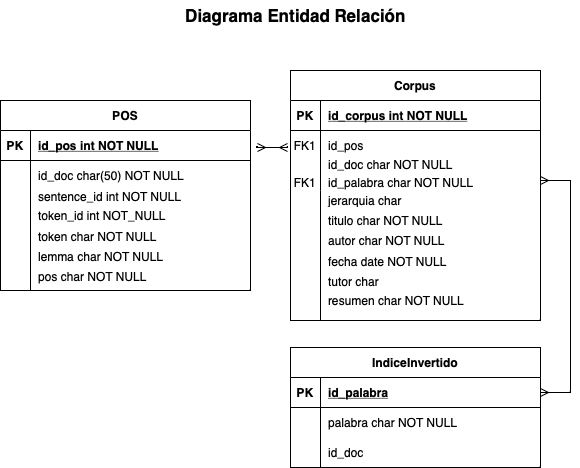

The diagram above was exported from draw.io. Its source (the exported page's mxGraphModel, read from the mxfile embedded in the PNG):
<mxGraphModel dx="1425" dy="802" grid="1" gridSize="10" guides="1" tooltips="1" connect="1" arrows="1" fold="1" page="1" pageScale="1" pageWidth="850" pageHeight="1100" math="0" shadow="0" extFonts="Permanent Marker^https://fonts.googleapis.com/css?family=Permanent+Marker">
  <root>
    <mxCell id="0" />
    <mxCell id="1" parent="0" />
    <mxCell id="C-vyLk0tnHw3VtMMgP7b-2" value="Corpus" style="shape=table;startSize=30;container=1;collapsible=1;childLayout=tableLayout;fixedRows=1;rowLines=0;fontStyle=1;align=center;resizeLast=1;" parent="1" vertex="1">
      <mxGeometry x="300" y="90" width="250" height="250" as="geometry" />
    </mxCell>
    <mxCell id="C-vyLk0tnHw3VtMMgP7b-3" value="" style="shape=partialRectangle;collapsible=0;dropTarget=0;pointerEvents=0;fillColor=none;points=[[0,0.5],[1,0.5]];portConstraint=eastwest;top=0;left=0;right=0;bottom=1;" parent="C-vyLk0tnHw3VtMMgP7b-2" vertex="1">
      <mxGeometry y="30" width="250" height="30" as="geometry" />
    </mxCell>
    <mxCell id="C-vyLk0tnHw3VtMMgP7b-4" value="PK" style="shape=partialRectangle;overflow=hidden;connectable=0;fillColor=none;top=0;left=0;bottom=0;right=0;fontStyle=1;" parent="C-vyLk0tnHw3VtMMgP7b-3" vertex="1">
      <mxGeometry width="30" height="30" as="geometry">
        <mxRectangle width="30" height="30" as="alternateBounds" />
      </mxGeometry>
    </mxCell>
    <mxCell id="C-vyLk0tnHw3VtMMgP7b-5" value="id_corpus int NOT NULL " style="shape=partialRectangle;overflow=hidden;connectable=0;fillColor=none;top=0;left=0;bottom=0;right=0;align=left;spacingLeft=6;fontStyle=5;" parent="C-vyLk0tnHw3VtMMgP7b-3" vertex="1">
      <mxGeometry x="30" width="220" height="30" as="geometry">
        <mxRectangle width="220" height="30" as="alternateBounds" />
      </mxGeometry>
    </mxCell>
    <mxCell id="C-vyLk0tnHw3VtMMgP7b-6" value="" style="shape=partialRectangle;collapsible=0;dropTarget=0;pointerEvents=0;fillColor=none;points=[[0,0.5],[1,0.5]];portConstraint=eastwest;top=0;left=0;right=0;bottom=0;" parent="C-vyLk0tnHw3VtMMgP7b-2" vertex="1">
      <mxGeometry y="60" width="250" height="30" as="geometry" />
    </mxCell>
    <mxCell id="C-vyLk0tnHw3VtMMgP7b-7" value="FK1" style="shape=partialRectangle;overflow=hidden;connectable=0;fillColor=none;top=0;left=0;bottom=0;right=0;" parent="C-vyLk0tnHw3VtMMgP7b-6" vertex="1">
      <mxGeometry width="30" height="30" as="geometry">
        <mxRectangle width="30" height="30" as="alternateBounds" />
      </mxGeometry>
    </mxCell>
    <mxCell id="C-vyLk0tnHw3VtMMgP7b-8" value="id_pos" style="shape=partialRectangle;overflow=hidden;connectable=0;fillColor=none;top=0;left=0;bottom=0;right=0;align=left;spacingLeft=6;" parent="C-vyLk0tnHw3VtMMgP7b-6" vertex="1">
      <mxGeometry x="30" width="220" height="30" as="geometry">
        <mxRectangle width="220" height="30" as="alternateBounds" />
      </mxGeometry>
    </mxCell>
    <mxCell id="C-vyLk0tnHw3VtMMgP7b-9" value="" style="shape=partialRectangle;collapsible=0;dropTarget=0;pointerEvents=0;fillColor=none;points=[[0,0.5],[1,0.5]];portConstraint=eastwest;top=0;left=0;right=0;bottom=0;" parent="C-vyLk0tnHw3VtMMgP7b-2" vertex="1">
      <mxGeometry y="90" width="250" height="30" as="geometry" />
    </mxCell>
    <mxCell id="C-vyLk0tnHw3VtMMgP7b-10" value="" style="shape=partialRectangle;overflow=hidden;connectable=0;fillColor=none;top=0;left=0;bottom=0;right=0;" parent="C-vyLk0tnHw3VtMMgP7b-9" vertex="1">
      <mxGeometry width="30" height="30" as="geometry">
        <mxRectangle width="30" height="30" as="alternateBounds" />
      </mxGeometry>
    </mxCell>
    <mxCell id="C-vyLk0tnHw3VtMMgP7b-11" value="" style="shape=partialRectangle;overflow=hidden;connectable=0;fillColor=none;top=0;left=0;bottom=0;right=0;align=left;spacingLeft=6;" parent="C-vyLk0tnHw3VtMMgP7b-9" vertex="1">
      <mxGeometry x="30" width="220" height="30" as="geometry">
        <mxRectangle width="220" height="30" as="alternateBounds" />
      </mxGeometry>
    </mxCell>
    <mxCell id="C-vyLk0tnHw3VtMMgP7b-13" value="IndiceInvertido" style="shape=table;startSize=30;container=1;collapsible=1;childLayout=tableLayout;fixedRows=1;rowLines=0;fontStyle=1;align=center;resizeLast=1;" parent="1" vertex="1">
      <mxGeometry x="300" y="367" width="250" height="120" as="geometry" />
    </mxCell>
    <mxCell id="C-vyLk0tnHw3VtMMgP7b-14" value="" style="shape=partialRectangle;collapsible=0;dropTarget=0;pointerEvents=0;fillColor=none;points=[[0,0.5],[1,0.5]];portConstraint=eastwest;top=0;left=0;right=0;bottom=1;" parent="C-vyLk0tnHw3VtMMgP7b-13" vertex="1">
      <mxGeometry y="30" width="250" height="30" as="geometry" />
    </mxCell>
    <mxCell id="C-vyLk0tnHw3VtMMgP7b-15" value="PK" style="shape=partialRectangle;overflow=hidden;connectable=0;fillColor=none;top=0;left=0;bottom=0;right=0;fontStyle=1;" parent="C-vyLk0tnHw3VtMMgP7b-14" vertex="1">
      <mxGeometry width="30" height="30" as="geometry">
        <mxRectangle width="30" height="30" as="alternateBounds" />
      </mxGeometry>
    </mxCell>
    <mxCell id="C-vyLk0tnHw3VtMMgP7b-16" value="id_palabra" style="shape=partialRectangle;overflow=hidden;connectable=0;fillColor=none;top=0;left=0;bottom=0;right=0;align=left;spacingLeft=6;fontStyle=5;" parent="C-vyLk0tnHw3VtMMgP7b-14" vertex="1">
      <mxGeometry x="30" width="220" height="30" as="geometry">
        <mxRectangle width="220" height="30" as="alternateBounds" />
      </mxGeometry>
    </mxCell>
    <mxCell id="C-vyLk0tnHw3VtMMgP7b-17" value="" style="shape=partialRectangle;collapsible=0;dropTarget=0;pointerEvents=0;fillColor=none;points=[[0,0.5],[1,0.5]];portConstraint=eastwest;top=0;left=0;right=0;bottom=0;" parent="C-vyLk0tnHw3VtMMgP7b-13" vertex="1">
      <mxGeometry y="60" width="250" height="30" as="geometry" />
    </mxCell>
    <mxCell id="C-vyLk0tnHw3VtMMgP7b-18" value="" style="shape=partialRectangle;overflow=hidden;connectable=0;fillColor=none;top=0;left=0;bottom=0;right=0;" parent="C-vyLk0tnHw3VtMMgP7b-17" vertex="1">
      <mxGeometry width="30" height="30" as="geometry">
        <mxRectangle width="30" height="30" as="alternateBounds" />
      </mxGeometry>
    </mxCell>
    <mxCell id="C-vyLk0tnHw3VtMMgP7b-19" value="palabra char NOT NULL" style="shape=partialRectangle;overflow=hidden;connectable=0;fillColor=none;top=0;left=0;bottom=0;right=0;align=left;spacingLeft=6;" parent="C-vyLk0tnHw3VtMMgP7b-17" vertex="1">
      <mxGeometry x="30" width="220" height="30" as="geometry">
        <mxRectangle width="220" height="30" as="alternateBounds" />
      </mxGeometry>
    </mxCell>
    <mxCell id="C-vyLk0tnHw3VtMMgP7b-20" value="" style="shape=partialRectangle;collapsible=0;dropTarget=0;pointerEvents=0;fillColor=none;points=[[0,0.5],[1,0.5]];portConstraint=eastwest;top=0;left=0;right=0;bottom=0;" parent="C-vyLk0tnHw3VtMMgP7b-13" vertex="1">
      <mxGeometry y="90" width="250" height="30" as="geometry" />
    </mxCell>
    <mxCell id="C-vyLk0tnHw3VtMMgP7b-21" value="" style="shape=partialRectangle;overflow=hidden;connectable=0;fillColor=none;top=0;left=0;bottom=0;right=0;" parent="C-vyLk0tnHw3VtMMgP7b-20" vertex="1">
      <mxGeometry width="30" height="30" as="geometry">
        <mxRectangle width="30" height="30" as="alternateBounds" />
      </mxGeometry>
    </mxCell>
    <mxCell id="C-vyLk0tnHw3VtMMgP7b-22" value="id_doc" style="shape=partialRectangle;overflow=hidden;connectable=0;fillColor=none;top=0;left=0;bottom=0;right=0;align=left;spacingLeft=6;" parent="C-vyLk0tnHw3VtMMgP7b-20" vertex="1">
      <mxGeometry x="30" width="220" height="30" as="geometry">
        <mxRectangle width="220" height="30" as="alternateBounds" />
      </mxGeometry>
    </mxCell>
    <mxCell id="C-vyLk0tnHw3VtMMgP7b-23" value="POS" style="shape=table;startSize=30;container=1;collapsible=1;childLayout=tableLayout;fixedRows=1;rowLines=0;fontStyle=1;align=center;resizeLast=1;" parent="1" vertex="1">
      <mxGeometry x="10" y="120" width="250" height="190" as="geometry" />
    </mxCell>
    <mxCell id="C-vyLk0tnHw3VtMMgP7b-24" value="" style="shape=partialRectangle;collapsible=0;dropTarget=0;pointerEvents=0;fillColor=none;points=[[0,0.5],[1,0.5]];portConstraint=eastwest;top=0;left=0;right=0;bottom=1;" parent="C-vyLk0tnHw3VtMMgP7b-23" vertex="1">
      <mxGeometry y="30" width="250" height="30" as="geometry" />
    </mxCell>
    <mxCell id="C-vyLk0tnHw3VtMMgP7b-25" value="PK" style="shape=partialRectangle;overflow=hidden;connectable=0;fillColor=none;top=0;left=0;bottom=0;right=0;fontStyle=1;" parent="C-vyLk0tnHw3VtMMgP7b-24" vertex="1">
      <mxGeometry width="30" height="30" as="geometry">
        <mxRectangle width="30" height="30" as="alternateBounds" />
      </mxGeometry>
    </mxCell>
    <mxCell id="C-vyLk0tnHw3VtMMgP7b-26" value="id_pos int NOT NULL " style="shape=partialRectangle;overflow=hidden;connectable=0;fillColor=none;top=0;left=0;bottom=0;right=0;align=left;spacingLeft=6;fontStyle=5;" parent="C-vyLk0tnHw3VtMMgP7b-24" vertex="1">
      <mxGeometry x="30" width="220" height="30" as="geometry">
        <mxRectangle width="220" height="30" as="alternateBounds" />
      </mxGeometry>
    </mxCell>
    <mxCell id="C-vyLk0tnHw3VtMMgP7b-27" value="" style="shape=partialRectangle;collapsible=0;dropTarget=0;pointerEvents=0;fillColor=none;points=[[0,0.5],[1,0.5]];portConstraint=eastwest;top=0;left=0;right=0;bottom=0;" parent="C-vyLk0tnHw3VtMMgP7b-23" vertex="1">
      <mxGeometry y="60" width="250" height="30" as="geometry" />
    </mxCell>
    <mxCell id="C-vyLk0tnHw3VtMMgP7b-28" value="" style="shape=partialRectangle;overflow=hidden;connectable=0;fillColor=none;top=0;left=0;bottom=0;right=0;" parent="C-vyLk0tnHw3VtMMgP7b-27" vertex="1">
      <mxGeometry width="30" height="30" as="geometry">
        <mxRectangle width="30" height="30" as="alternateBounds" />
      </mxGeometry>
    </mxCell>
    <mxCell id="C-vyLk0tnHw3VtMMgP7b-29" value="id_doc char(50) NOT NULL" style="shape=partialRectangle;overflow=hidden;connectable=0;fillColor=none;top=0;left=0;bottom=0;right=0;align=left;spacingLeft=6;" parent="C-vyLk0tnHw3VtMMgP7b-27" vertex="1">
      <mxGeometry x="30" width="220" height="30" as="geometry">
        <mxRectangle width="220" height="30" as="alternateBounds" />
      </mxGeometry>
    </mxCell>
    <mxCell id="iTPzfw92nfvhZcwXonQ--2" value="" style="endArrow=none;html=1;rounded=0;" edge="1" parent="1">
      <mxGeometry width="50" height="50" relative="1" as="geometry">
        <mxPoint x="330" y="340" as="sourcePoint" />
        <mxPoint x="330" y="210" as="targetPoint" />
      </mxGeometry>
    </mxCell>
    <mxCell id="iTPzfw92nfvhZcwXonQ--3" value="" style="endArrow=none;html=1;rounded=0;" edge="1" parent="1">
      <mxGeometry width="50" height="50" relative="1" as="geometry">
        <mxPoint x="40" y="310" as="sourcePoint" />
        <mxPoint x="40" y="150" as="targetPoint" />
      </mxGeometry>
    </mxCell>
    <mxCell id="iTPzfw92nfvhZcwXonQ--4" value="jerarquia char" style="shape=partialRectangle;overflow=hidden;connectable=0;fillColor=none;top=0;left=0;bottom=0;right=0;align=left;spacingLeft=6;" vertex="1" parent="1">
      <mxGeometry x="330" y="212" width="220" height="15" as="geometry">
        <mxRectangle width="220" height="30" as="alternateBounds" />
      </mxGeometry>
    </mxCell>
    <mxCell id="iTPzfw92nfvhZcwXonQ--5" value="titulo char NOT NULL" style="shape=partialRectangle;overflow=hidden;connectable=0;fillColor=none;top=0;left=0;bottom=0;right=0;align=left;spacingLeft=6;" vertex="1" parent="1">
      <mxGeometry x="330" y="230" width="220" height="20" as="geometry">
        <mxRectangle width="220" height="30" as="alternateBounds" />
      </mxGeometry>
    </mxCell>
    <mxCell id="iTPzfw92nfvhZcwXonQ--15" value="sentence_id int NOT NULL" style="shape=partialRectangle;overflow=hidden;connectable=0;fillColor=none;top=0;left=0;bottom=0;right=0;align=left;spacingLeft=6;" vertex="1" parent="1">
      <mxGeometry x="40" y="201" width="220" height="30" as="geometry">
        <mxRectangle width="220" height="30" as="alternateBounds" />
      </mxGeometry>
    </mxCell>
    <mxCell id="iTPzfw92nfvhZcwXonQ--16" value="token_id int NOT_NULL" style="shape=partialRectangle;overflow=hidden;connectable=0;fillColor=none;top=0;left=0;bottom=0;right=0;align=left;spacingLeft=6;" vertex="1" parent="1">
      <mxGeometry x="40" y="220" width="220" height="30" as="geometry">
        <mxRectangle width="220" height="30" as="alternateBounds" />
      </mxGeometry>
    </mxCell>
    <mxCell id="iTPzfw92nfvhZcwXonQ--17" value="token char NOT NULL" style="shape=partialRectangle;overflow=hidden;connectable=0;fillColor=none;top=0;left=0;bottom=0;right=0;align=left;spacingLeft=6;" vertex="1" parent="1">
      <mxGeometry x="40" y="241" width="220" height="30" as="geometry">
        <mxRectangle width="220" height="30" as="alternateBounds" />
      </mxGeometry>
    </mxCell>
    <mxCell id="iTPzfw92nfvhZcwXonQ--18" value="lemma char NOT NULL" style="shape=partialRectangle;overflow=hidden;connectable=0;fillColor=none;top=0;left=0;bottom=0;right=0;align=left;spacingLeft=6;" vertex="1" parent="1">
      <mxGeometry x="40" y="261" width="220" height="30" as="geometry">
        <mxRectangle width="220" height="30" as="alternateBounds" />
      </mxGeometry>
    </mxCell>
    <mxCell id="iTPzfw92nfvhZcwXonQ--19" value="" style="edgeStyle=entityRelationEdgeStyle;fontSize=12;html=1;endArrow=ERmany;startArrow=ERmany;rounded=0;" edge="1" parent="1">
      <mxGeometry width="100" height="100" relative="1" as="geometry">
        <mxPoint x="267" y="167" as="sourcePoint" />
        <mxPoint x="297" y="167" as="targetPoint" />
        <Array as="points">
          <mxPoint x="277" y="167" />
          <mxPoint x="297" y="67" />
          <mxPoint x="257" y="167" />
        </Array>
      </mxGeometry>
    </mxCell>
    <mxCell id="iTPzfw92nfvhZcwXonQ--20" value="pos char NOT NULL" style="shape=partialRectangle;overflow=hidden;connectable=0;fillColor=none;top=0;left=0;bottom=0;right=0;align=left;spacingLeft=6;" vertex="1" parent="1">
      <mxGeometry x="40" y="281" width="220" height="30" as="geometry">
        <mxRectangle width="220" height="30" as="alternateBounds" />
      </mxGeometry>
    </mxCell>
    <mxCell id="iTPzfw92nfvhZcwXonQ--22" value="id_palabra char NOT NULL" style="shape=partialRectangle;overflow=hidden;connectable=0;fillColor=none;top=0;left=0;bottom=0;right=0;align=left;spacingLeft=6;" vertex="1" parent="1">
      <mxGeometry x="330" y="192" width="220" height="20" as="geometry">
        <mxRectangle width="220" height="30" as="alternateBounds" />
      </mxGeometry>
    </mxCell>
    <mxCell id="iTPzfw92nfvhZcwXonQ--23" value="id_doc char NOT NULL" style="shape=partialRectangle;overflow=hidden;connectable=0;fillColor=none;top=0;left=0;bottom=0;right=0;align=left;spacingLeft=6;" vertex="1" parent="1">
      <mxGeometry x="330" y="175" width="200" height="18" as="geometry">
        <mxRectangle width="220" height="30" as="alternateBounds" />
      </mxGeometry>
    </mxCell>
    <mxCell id="iTPzfw92nfvhZcwXonQ--25" value="" style="edgeStyle=entityRelationEdgeStyle;fontSize=12;html=1;endArrow=ERmany;startArrow=ERmany;rounded=0;" edge="1" parent="1" target="C-vyLk0tnHw3VtMMgP7b-14">
      <mxGeometry width="100" height="100" relative="1" as="geometry">
        <mxPoint x="550" y="200" as="sourcePoint" />
        <mxPoint x="650" y="160" as="targetPoint" />
        <Array as="points">
          <mxPoint x="570" y="200" />
          <mxPoint x="570" y="250" />
          <mxPoint x="570" y="310" />
          <mxPoint x="580" y="320" />
          <mxPoint x="570" y="320" />
          <mxPoint x="650" y="300" />
        </Array>
      </mxGeometry>
    </mxCell>
    <mxCell id="iTPzfw92nfvhZcwXonQ--27" value="FK1" style="shape=partialRectangle;overflow=hidden;connectable=0;fillColor=none;top=0;left=0;bottom=0;right=0;" vertex="1" parent="1">
      <mxGeometry x="300" y="187" width="30" height="30" as="geometry">
        <mxRectangle width="30" height="30" as="alternateBounds" />
      </mxGeometry>
    </mxCell>
    <mxCell id="iTPzfw92nfvhZcwXonQ--28" value="autor char NOT NULL" style="shape=partialRectangle;overflow=hidden;connectable=0;fillColor=none;top=0;left=0;bottom=0;right=0;align=left;spacingLeft=6;" vertex="1" parent="1">
      <mxGeometry x="330" y="250" width="220" height="20" as="geometry">
        <mxRectangle width="220" height="30" as="alternateBounds" />
      </mxGeometry>
    </mxCell>
    <mxCell id="iTPzfw92nfvhZcwXonQ--29" value="fecha date NOT NULL" style="shape=partialRectangle;overflow=hidden;connectable=0;fillColor=none;top=0;left=0;bottom=0;right=0;align=left;spacingLeft=6;" vertex="1" parent="1">
      <mxGeometry x="330" y="271" width="220" height="20" as="geometry">
        <mxRectangle width="220" height="30" as="alternateBounds" />
      </mxGeometry>
    </mxCell>
    <mxCell id="iTPzfw92nfvhZcwXonQ--30" value="tutor char" style="shape=partialRectangle;overflow=hidden;connectable=0;fillColor=none;top=0;left=0;bottom=0;right=0;align=left;spacingLeft=6;" vertex="1" parent="1">
      <mxGeometry x="330" y="291" width="220" height="20" as="geometry">
        <mxRectangle width="220" height="30" as="alternateBounds" />
      </mxGeometry>
    </mxCell>
    <mxCell id="iTPzfw92nfvhZcwXonQ--31" value="resumen char NOT NULL" style="shape=partialRectangle;overflow=hidden;connectable=0;fillColor=none;top=0;left=0;bottom=0;right=0;align=left;spacingLeft=6;" vertex="1" parent="1">
      <mxGeometry x="330" y="310" width="220" height="20" as="geometry">
        <mxRectangle width="220" height="30" as="alternateBounds" />
      </mxGeometry>
    </mxCell>
    <mxCell id="iTPzfw92nfvhZcwXonQ--32" value="Diagrama Entidad Relación" style="text;html=1;align=center;verticalAlign=middle;resizable=0;points=[];autosize=1;strokeColor=none;fillColor=none;fontSize=17;fontStyle=1" vertex="1" parent="1">
      <mxGeometry x="185" y="20" width="240" height="30" as="geometry" />
    </mxCell>
  </root>
</mxGraphModel>